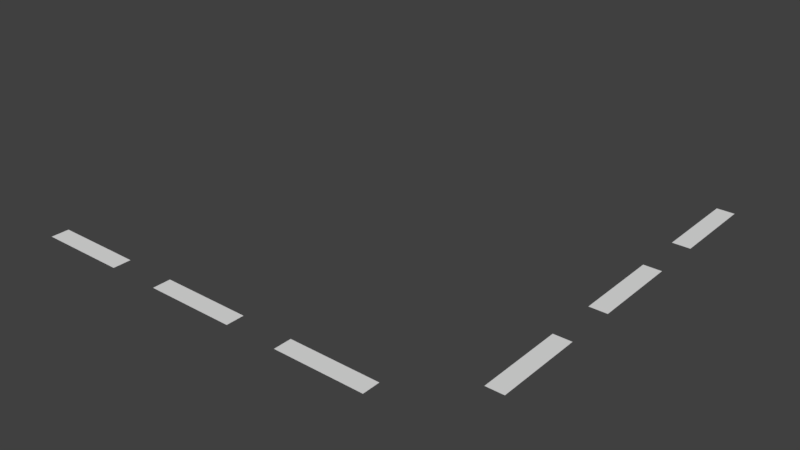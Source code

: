 # Source: strisce_L.blend  (saved by Blender 2.79.0; exported with 4.5.12 LTS)
import bpy
from mathutils import Matrix  # noqa: F401  (used for matrix-valued properties, if any)

bpy.ops.wm.read_factory_settings(use_empty=True)
scene = bpy.context.scene
scene.name = 'Scene'

# ---- collections
col_collection_1 = bpy.data.collections.new('Collection 1'); scene.collection.children.link(col_collection_1)

# ---- world
world_world = bpy.data.worlds.new('World'); scene.world = world_world
world_world.color = (0.05088, 0.05088, 0.05088)
world_world.use_sun_shadow = False
world_world.sun_shadow_jitter_overblur = 0.0
world_world.cycles.sampling_method = 'MANUAL'

# ---- meshes
me_plane = bpy.data.meshes.new('Plane')
me_plane.from_pydata([(7.359, 7.929, 0.0), (7.359, 14.0, 0.0), (7.827, 14.0, 0.0), (7.827, 11.65, 0.0), (7.359, 11.65, 0.0), (7.827, 7.929, 0.0), (7.827, 10.28, 0.0), (7.359, 10.28, 0.0), (7.359, 4.207, 0.0), (7.827, 4.207, 0.0), (7.827, 6.554, 0.0), (7.359, 6.554, 0.0), (3.428, 2.561, 0.0), (3.428, 3.028, 0.0), (5.775, 2.561, 0.0), (-0.2946, 2.561, 0.0), (-0.2946, 3.028, 0.0), (5.775, 3.028, 0.0), (2.053, 3.028, 0.0), (-1.67, 2.561, 0.0), (-1.67, 3.028, 0.0), (-4.017, 3.028, 0.0), (-4.017, 2.561, 0.0), (2.053, 2.561, 0.0)], [], [(5, 6, 7, 0), (3, 2, 1, 4), (9, 10, 11, 8), (17, 13, 12, 14), (20, 21, 22, 19), (18, 16, 15, 23)])
_uv = me_plane.uv_layers.new(name='UVMap')
_uv.uv.foreach_set('vector', [0.3438, 0.0509, 0.3438, 0.4491, 0.2562, 0.4491, 0.2562, 0.0509, 0.9438, 0.0509, 0.9438, 0.4491, 0.8562, 0.4491, 0.8562, 0.0509, 0.7438, 0.0509, 0.7438, 0.4491, 0.6562, 0.4491, 0.6562, 0.0509, 0.0562, 0.4491, 0.0562, 0.0509, 0.1438, 0.0509, 0.1438, 0.4491, 0.5438, 0.0509, 0.5438, 0.4491, 0.4562, 0.4491, 0.4562, 0.0509, 0.0562, 0.9491, 0.0562, 0.5509, 0.1438, 0.5509, 0.1438, 0.9491])
me_plane.use_remesh_preserve_volume = False
me_plane.use_remesh_preserve_attributes = False
me_plane.use_mirror_vertex_groups = False
me_plane.update()

# ---- objects
ob_plane = bpy.data.objects.new('Plane', me_plane)

# ---- transforms, parenting, visibility, modifiers, constraints
ob_plane.location = (0.0, 0.0, 0.0)
ob_plane.lineart.crease_threshold = 0.0

# ---- collection membership
col_collection_1.objects.link(ob_plane)

# ---- scene / render settings (as saved in the file)
scene.frame_start = 1; scene.frame_end = 250; scene.frame_set(1)
scene.render.engine = 'BLENDER_EEVEE_NEXT'
scene.render.resolution_percentage = 50
scene.render.dither_intensity = 0.0
scene.cycles.use_denoising = False
scene.cycles.samples = 128
scene.cycles.sampling_pattern = 'TABULATED_SOBOL'
scene.cycles.use_adaptive_sampling = False
scene.cycles.use_light_tree = False
scene.cycles.blur_glossy = 0.0
scene.cycles.sample_clamp_indirect = 0.0
scene.view_settings.view_transform = 'Standard'
bpy.context.view_layer.update()

# ---- added for rendering (the .blend has no active camera and no usable light): camera, sun
cam_auto = bpy.data.cameras.new('AutoCamera')
cam_auto.lens = 50.0
cam_auto.sensor_width = 36.0
cam_auto.clip_end = 1000.0
ob_auto_camera = bpy.data.objects.new('AutoCamera', cam_auto)
scene.collection.objects.link(ob_auto_camera)
ob_auto_camera.location = (17.139, -10.0012, 12.1873)
ob_auto_camera.rotation_euler = (1.09748, -7.21219e-08, 0.694738)
scene.camera = ob_auto_camera
light_auto_sun = bpy.data.lights.new('AutoSun', 'SUN')
light_auto_sun.energy = 3.0
light_auto_sun.angle = 0.0523599
ob_auto_sun = bpy.data.objects.new('AutoSun', light_auto_sun)
scene.collection.objects.link(ob_auto_sun)
ob_auto_sun.rotation_euler = (0.872665, 0.174533, 0.523599)
bpy.context.view_layer.update()
